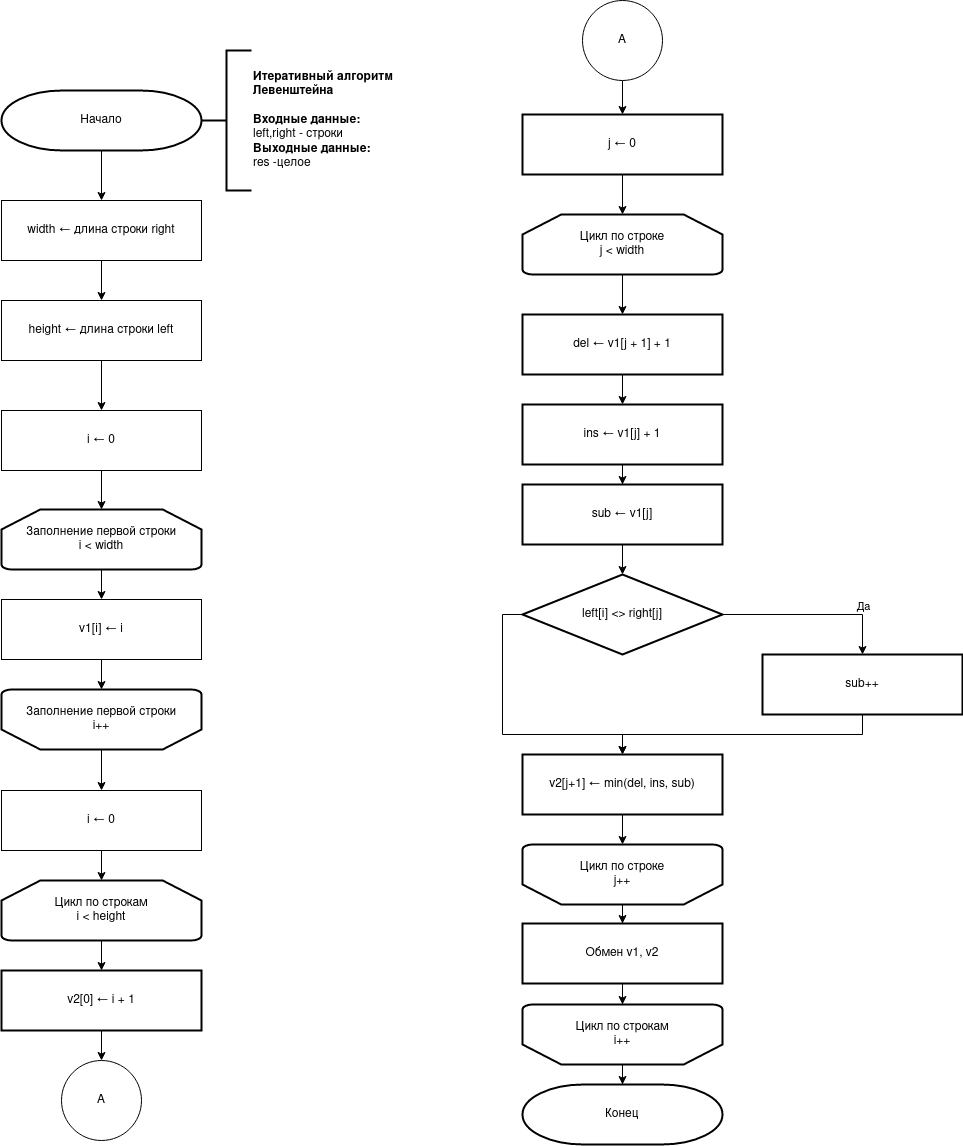

The diagram above was exported from draw.io. Its source (the exported page's mxGraphModel, read from the mxfile embedded in the PNG):
<mxGraphModel dx="1350" dy="793" grid="1" gridSize="10" guides="1" tooltips="1" connect="1" arrows="1" fold="1" page="1" pageScale="1" pageWidth="827" pageHeight="1169" math="0" shadow="0">
  <root>
    <mxCell id="FtHT2OFSA4ciL8xTbnPd-0" />
    <mxCell id="FtHT2OFSA4ciL8xTbnPd-1" parent="FtHT2OFSA4ciL8xTbnPd-0" />
    <mxCell id="tl_A-ySA9MmsIPmuSyHs-18" value="" style="edgeStyle=orthogonalEdgeStyle;rounded=0;orthogonalLoop=1;jettySize=auto;html=1;" parent="FtHT2OFSA4ciL8xTbnPd-1" source="tl_A-ySA9MmsIPmuSyHs-1" target="tl_A-ySA9MmsIPmuSyHs-16" edge="1">
      <mxGeometry relative="1" as="geometry" />
    </mxCell>
    <mxCell id="tl_A-ySA9MmsIPmuSyHs-1" value="Начало" style="strokeWidth=2;html=1;shape=mxgraph.flowchart.terminator;whiteSpace=wrap;rounded=0;" parent="FtHT2OFSA4ciL8xTbnPd-1" vertex="1">
      <mxGeometry x="280" y="90" width="200" height="60" as="geometry" />
    </mxCell>
    <mxCell id="tl_A-ySA9MmsIPmuSyHs-6" value="Конец" style="strokeWidth=2;html=1;shape=mxgraph.flowchart.terminator;whiteSpace=wrap;rounded=0;" parent="FtHT2OFSA4ciL8xTbnPd-1" vertex="1">
      <mxGeometry x="801" y="1084" width="200" height="60" as="geometry" />
    </mxCell>
    <mxCell id="tl_A-ySA9MmsIPmuSyHs-7" value="&lt;div&gt;&lt;b&gt;Итеративный алгоритм &lt;br&gt;&lt;/b&gt;&lt;/div&gt;&lt;div&gt;&lt;b&gt;Левенштейна &lt;br&gt;&lt;/b&gt;&lt;/div&gt;&lt;div&gt;&lt;b&gt;&lt;br&gt;&lt;/b&gt;&lt;/div&gt;&lt;div&gt;&lt;b&gt;Входные данные: &lt;/b&gt;&lt;br&gt;&lt;/div&gt;&lt;div&gt;left,right - строки&lt;/div&gt;&lt;div&gt;&lt;div&gt;&lt;b&gt;Выходные данные: &lt;/b&gt;&lt;br&gt;&lt;/div&gt;&lt;div&gt;res -целое&lt;/div&gt;&lt;/div&gt;" style="strokeWidth=2;html=1;shape=mxgraph.flowchart.annotation_2;align=left;labelPosition=right;pointerEvents=1;rounded=0;" parent="FtHT2OFSA4ciL8xTbnPd-1" vertex="1">
      <mxGeometry x="480" y="50" width="50" height="140" as="geometry" />
    </mxCell>
    <mxCell id="tl_A-ySA9MmsIPmuSyHs-14" value="" style="edgeStyle=orthogonalEdgeStyle;rounded=0;orthogonalLoop=1;jettySize=auto;html=1;" parent="FtHT2OFSA4ciL8xTbnPd-1" source="tl_A-ySA9MmsIPmuSyHs-8" target="tl_A-ySA9MmsIPmuSyHs-13" edge="1">
      <mxGeometry relative="1" as="geometry" />
    </mxCell>
    <mxCell id="tl_A-ySA9MmsIPmuSyHs-8" value="&lt;div&gt;Заполнение первой строки&lt;/div&gt;&lt;div&gt;i &amp;lt; width&lt;br&gt;&lt;/div&gt;" style="strokeWidth=2;html=1;shape=mxgraph.flowchart.loop_limit;whiteSpace=wrap;rounded=0;" parent="FtHT2OFSA4ciL8xTbnPd-1" vertex="1">
      <mxGeometry x="280" y="509" width="200" height="60" as="geometry" />
    </mxCell>
    <mxCell id="tl_A-ySA9MmsIPmuSyHs-75" value="" style="edgeStyle=orthogonalEdgeStyle;rounded=0;orthogonalLoop=1;jettySize=auto;html=1;" parent="FtHT2OFSA4ciL8xTbnPd-1" source="tl_A-ySA9MmsIPmuSyHs-9" target="tl_A-ySA9MmsIPmuSyHs-74" edge="1">
      <mxGeometry relative="1" as="geometry" />
    </mxCell>
    <mxCell id="tl_A-ySA9MmsIPmuSyHs-9" value="&lt;div&gt;Заполнение первой строки&lt;/div&gt;&lt;div&gt;i++&lt;/div&gt;" style="strokeWidth=2;html=1;shape=mxgraph.flowchart.loop_limit;whiteSpace=wrap;rounded=0;rotation=0;direction=west;" parent="FtHT2OFSA4ciL8xTbnPd-1" vertex="1">
      <mxGeometry x="280" y="689" width="200" height="60" as="geometry" />
    </mxCell>
    <mxCell id="tl_A-ySA9MmsIPmuSyHs-12" value="" style="edgeStyle=orthogonalEdgeStyle;rounded=0;orthogonalLoop=1;jettySize=auto;html=1;" parent="FtHT2OFSA4ciL8xTbnPd-1" source="tl_A-ySA9MmsIPmuSyHs-11" target="tl_A-ySA9MmsIPmuSyHs-8" edge="1">
      <mxGeometry relative="1" as="geometry" />
    </mxCell>
    <mxCell id="tl_A-ySA9MmsIPmuSyHs-11" value="i ← 0" style="rounded=0;whiteSpace=wrap;html=1;" parent="FtHT2OFSA4ciL8xTbnPd-1" vertex="1">
      <mxGeometry x="280" y="410" width="200" height="60" as="geometry" />
    </mxCell>
    <mxCell id="tl_A-ySA9MmsIPmuSyHs-15" value="" style="edgeStyle=orthogonalEdgeStyle;rounded=0;orthogonalLoop=1;jettySize=auto;html=1;" parent="FtHT2OFSA4ciL8xTbnPd-1" source="tl_A-ySA9MmsIPmuSyHs-13" target="tl_A-ySA9MmsIPmuSyHs-9" edge="1">
      <mxGeometry relative="1" as="geometry" />
    </mxCell>
    <mxCell id="tl_A-ySA9MmsIPmuSyHs-13" value="v1[i] ← i" style="rounded=0;whiteSpace=wrap;html=1;" parent="FtHT2OFSA4ciL8xTbnPd-1" vertex="1">
      <mxGeometry x="280" y="599" width="200" height="60" as="geometry" />
    </mxCell>
    <mxCell id="tl_A-ySA9MmsIPmuSyHs-19" value="" style="edgeStyle=orthogonalEdgeStyle;rounded=0;orthogonalLoop=1;jettySize=auto;html=1;" parent="FtHT2OFSA4ciL8xTbnPd-1" source="tl_A-ySA9MmsIPmuSyHs-16" target="tl_A-ySA9MmsIPmuSyHs-17" edge="1">
      <mxGeometry relative="1" as="geometry" />
    </mxCell>
    <mxCell id="tl_A-ySA9MmsIPmuSyHs-16" value="width ← длина строки right" style="rounded=0;whiteSpace=wrap;html=1;" parent="FtHT2OFSA4ciL8xTbnPd-1" vertex="1">
      <mxGeometry x="280" y="200" width="200" height="60" as="geometry" />
    </mxCell>
    <mxCell id="tl_A-ySA9MmsIPmuSyHs-20" value="" style="edgeStyle=orthogonalEdgeStyle;rounded=0;orthogonalLoop=1;jettySize=auto;html=1;" parent="FtHT2OFSA4ciL8xTbnPd-1" source="tl_A-ySA9MmsIPmuSyHs-17" target="tl_A-ySA9MmsIPmuSyHs-11" edge="1">
      <mxGeometry relative="1" as="geometry" />
    </mxCell>
    <mxCell id="tl_A-ySA9MmsIPmuSyHs-17" value="height ← длина строки left" style="rounded=0;whiteSpace=wrap;html=1;" parent="FtHT2OFSA4ciL8xTbnPd-1" vertex="1">
      <mxGeometry x="280" y="300" width="200" height="60" as="geometry" />
    </mxCell>
    <mxCell id="tl_A-ySA9MmsIPmuSyHs-40" value="" style="edgeStyle=orthogonalEdgeStyle;rounded=0;orthogonalLoop=1;jettySize=auto;html=1;" parent="FtHT2OFSA4ciL8xTbnPd-1" source="tl_A-ySA9MmsIPmuSyHs-32" target="tl_A-ySA9MmsIPmuSyHs-39" edge="1">
      <mxGeometry relative="1" as="geometry" />
    </mxCell>
    <mxCell id="tl_A-ySA9MmsIPmuSyHs-32" value="&lt;div&gt;Цикл по строке&lt;br&gt;&lt;/div&gt;&lt;div&gt;j &amp;lt; width&lt;br&gt;&lt;/div&gt;" style="strokeWidth=2;html=1;shape=mxgraph.flowchart.loop_limit;whiteSpace=wrap;rounded=0;" parent="FtHT2OFSA4ciL8xTbnPd-1" vertex="1">
      <mxGeometry x="801" y="214" width="200" height="60" as="geometry" />
    </mxCell>
    <mxCell id="tl_A-ySA9MmsIPmuSyHs-59" value="" style="edgeStyle=orthogonalEdgeStyle;rounded=0;orthogonalLoop=1;jettySize=auto;html=1;" parent="FtHT2OFSA4ciL8xTbnPd-1" source="tl_A-ySA9MmsIPmuSyHs-33" target="tl_A-ySA9MmsIPmuSyHs-58" edge="1">
      <mxGeometry relative="1" as="geometry" />
    </mxCell>
    <mxCell id="tl_A-ySA9MmsIPmuSyHs-33" value="&lt;div&gt;Цикл по строке &lt;/div&gt;&lt;div&gt;j++&lt;/div&gt;" style="strokeWidth=2;html=1;shape=mxgraph.flowchart.loop_limit;whiteSpace=wrap;rounded=0;rotation=0;direction=west;" parent="FtHT2OFSA4ciL8xTbnPd-1" vertex="1">
      <mxGeometry x="801" y="844" width="200" height="60" as="geometry" />
    </mxCell>
    <mxCell id="tl_A-ySA9MmsIPmuSyHs-37" value="" style="edgeStyle=orthogonalEdgeStyle;rounded=0;orthogonalLoop=1;jettySize=auto;html=1;" parent="FtHT2OFSA4ciL8xTbnPd-1" source="tl_A-ySA9MmsIPmuSyHs-35" target="tl_A-ySA9MmsIPmuSyHs-32" edge="1">
      <mxGeometry relative="1" as="geometry" />
    </mxCell>
    <mxCell id="tl_A-ySA9MmsIPmuSyHs-35" value="j ← 0" style="whiteSpace=wrap;html=1;rounded=0;strokeWidth=2;" parent="FtHT2OFSA4ciL8xTbnPd-1" vertex="1">
      <mxGeometry x="801" y="114" width="200" height="60" as="geometry" />
    </mxCell>
    <mxCell id="tl_A-ySA9MmsIPmuSyHs-61" value="" style="edgeStyle=orthogonalEdgeStyle;rounded=0;orthogonalLoop=1;jettySize=auto;html=1;" parent="FtHT2OFSA4ciL8xTbnPd-1" source="tl_A-ySA9MmsIPmuSyHs-38" target="tl_A-ySA9MmsIPmuSyHs-6" edge="1">
      <mxGeometry relative="1" as="geometry" />
    </mxCell>
    <mxCell id="tl_A-ySA9MmsIPmuSyHs-38" value="&lt;div&gt;Цикл по строкам &lt;/div&gt;&lt;div&gt;i++&lt;/div&gt;" style="strokeWidth=2;html=1;shape=mxgraph.flowchart.loop_limit;whiteSpace=wrap;rounded=0;rotation=0;direction=west;" parent="FtHT2OFSA4ciL8xTbnPd-1" vertex="1">
      <mxGeometry x="801" y="1004" width="200" height="60" as="geometry" />
    </mxCell>
    <mxCell id="tl_A-ySA9MmsIPmuSyHs-42" value="" style="edgeStyle=orthogonalEdgeStyle;rounded=0;orthogonalLoop=1;jettySize=auto;html=1;" parent="FtHT2OFSA4ciL8xTbnPd-1" source="tl_A-ySA9MmsIPmuSyHs-39" target="tl_A-ySA9MmsIPmuSyHs-41" edge="1">
      <mxGeometry relative="1" as="geometry" />
    </mxCell>
    <mxCell id="tl_A-ySA9MmsIPmuSyHs-39" value="del ← v1[j + 1] + 1" style="whiteSpace=wrap;html=1;rounded=0;strokeWidth=2;" parent="FtHT2OFSA4ciL8xTbnPd-1" vertex="1">
      <mxGeometry x="801" y="314" width="200" height="60" as="geometry" />
    </mxCell>
    <mxCell id="tl_A-ySA9MmsIPmuSyHs-45" value="" style="edgeStyle=orthogonalEdgeStyle;rounded=0;orthogonalLoop=1;jettySize=auto;html=1;" parent="FtHT2OFSA4ciL8xTbnPd-1" source="tl_A-ySA9MmsIPmuSyHs-41" target="tl_A-ySA9MmsIPmuSyHs-44" edge="1">
      <mxGeometry relative="1" as="geometry" />
    </mxCell>
    <mxCell id="tl_A-ySA9MmsIPmuSyHs-41" value="ins ← v1[j] + 1" style="whiteSpace=wrap;html=1;rounded=0;strokeWidth=2;" parent="FtHT2OFSA4ciL8xTbnPd-1" vertex="1">
      <mxGeometry x="801" y="404" width="200" height="60" as="geometry" />
    </mxCell>
    <mxCell id="tl_A-ySA9MmsIPmuSyHs-47" value="" style="edgeStyle=orthogonalEdgeStyle;rounded=0;orthogonalLoop=1;jettySize=auto;html=1;" parent="FtHT2OFSA4ciL8xTbnPd-1" source="tl_A-ySA9MmsIPmuSyHs-44" target="tl_A-ySA9MmsIPmuSyHs-46" edge="1">
      <mxGeometry relative="1" as="geometry" />
    </mxCell>
    <mxCell id="tl_A-ySA9MmsIPmuSyHs-44" value="sub ← v1[j]" style="whiteSpace=wrap;html=1;rounded=0;strokeWidth=2;" parent="FtHT2OFSA4ciL8xTbnPd-1" vertex="1">
      <mxGeometry x="801" y="484" width="200" height="60" as="geometry" />
    </mxCell>
    <mxCell id="tl_A-ySA9MmsIPmuSyHs-49" value="" style="edgeStyle=orthogonalEdgeStyle;rounded=0;orthogonalLoop=1;jettySize=auto;html=1;" parent="FtHT2OFSA4ciL8xTbnPd-1" source="tl_A-ySA9MmsIPmuSyHs-46" target="tl_A-ySA9MmsIPmuSyHs-48" edge="1">
      <mxGeometry relative="1" as="geometry">
        <Array as="points">
          <mxPoint x="1141" y="614" />
        </Array>
      </mxGeometry>
    </mxCell>
    <mxCell id="tl_A-ySA9MmsIPmuSyHs-50" value="Да" style="edgeLabel;html=1;align=center;verticalAlign=middle;resizable=0;points=[];" parent="tl_A-ySA9MmsIPmuSyHs-49" vertex="1" connectable="0">
      <mxGeometry x="0.5725" y="-1" relative="1" as="geometry">
        <mxPoint x="1" y="-11" as="offset" />
      </mxGeometry>
    </mxCell>
    <mxCell id="tl_A-ySA9MmsIPmuSyHs-53" style="edgeStyle=orthogonalEdgeStyle;rounded=0;orthogonalLoop=1;jettySize=auto;html=1;exitX=0;exitY=0.5;exitDx=0;exitDy=0;" parent="FtHT2OFSA4ciL8xTbnPd-1" source="tl_A-ySA9MmsIPmuSyHs-46" target="tl_A-ySA9MmsIPmuSyHs-51" edge="1">
      <mxGeometry relative="1" as="geometry">
        <Array as="points">
          <mxPoint x="781" y="614" />
          <mxPoint x="781" y="734" />
          <mxPoint x="901" y="734" />
        </Array>
      </mxGeometry>
    </mxCell>
    <mxCell id="tl_A-ySA9MmsIPmuSyHs-46" value="left[i] &amp;lt;&amp;gt; right[j]" style="rhombus;whiteSpace=wrap;html=1;rounded=0;strokeWidth=2;" parent="FtHT2OFSA4ciL8xTbnPd-1" vertex="1">
      <mxGeometry x="801" y="574" width="200" height="80" as="geometry" />
    </mxCell>
    <mxCell id="tl_A-ySA9MmsIPmuSyHs-52" style="edgeStyle=orthogonalEdgeStyle;rounded=0;orthogonalLoop=1;jettySize=auto;html=1;" parent="FtHT2OFSA4ciL8xTbnPd-1" source="tl_A-ySA9MmsIPmuSyHs-48" target="tl_A-ySA9MmsIPmuSyHs-51" edge="1">
      <mxGeometry relative="1" as="geometry">
        <Array as="points">
          <mxPoint x="1141" y="734" />
          <mxPoint x="901" y="734" />
        </Array>
      </mxGeometry>
    </mxCell>
    <mxCell id="tl_A-ySA9MmsIPmuSyHs-48" value="sub++" style="whiteSpace=wrap;html=1;rounded=0;strokeWidth=2;" parent="FtHT2OFSA4ciL8xTbnPd-1" vertex="1">
      <mxGeometry x="1041" y="654" width="200" height="60" as="geometry" />
    </mxCell>
    <mxCell id="tl_A-ySA9MmsIPmuSyHs-57" style="edgeStyle=orthogonalEdgeStyle;rounded=0;orthogonalLoop=1;jettySize=auto;html=1;exitX=0.5;exitY=1;exitDx=0;exitDy=0;" parent="FtHT2OFSA4ciL8xTbnPd-1" source="tl_A-ySA9MmsIPmuSyHs-51" target="tl_A-ySA9MmsIPmuSyHs-33" edge="1">
      <mxGeometry relative="1" as="geometry" />
    </mxCell>
    <mxCell id="tl_A-ySA9MmsIPmuSyHs-51" value="v2[j+1] ← min(del, ins, sub)" style="whiteSpace=wrap;html=1;rounded=0;strokeWidth=2;" parent="FtHT2OFSA4ciL8xTbnPd-1" vertex="1">
      <mxGeometry x="801" y="754" width="200" height="60" as="geometry" />
    </mxCell>
    <mxCell id="tl_A-ySA9MmsIPmuSyHs-60" value="" style="edgeStyle=orthogonalEdgeStyle;rounded=0;orthogonalLoop=1;jettySize=auto;html=1;" parent="FtHT2OFSA4ciL8xTbnPd-1" source="tl_A-ySA9MmsIPmuSyHs-58" target="tl_A-ySA9MmsIPmuSyHs-38" edge="1">
      <mxGeometry relative="1" as="geometry" />
    </mxCell>
    <mxCell id="tl_A-ySA9MmsIPmuSyHs-58" value="Обмен v1, v2" style="whiteSpace=wrap;html=1;rounded=0;strokeWidth=2;" parent="FtHT2OFSA4ciL8xTbnPd-1" vertex="1">
      <mxGeometry x="801" y="923" width="200" height="60" as="geometry" />
    </mxCell>
    <mxCell id="tl_A-ySA9MmsIPmuSyHs-69" value="" style="edgeStyle=orthogonalEdgeStyle;rounded=0;orthogonalLoop=1;jettySize=auto;html=1;" parent="FtHT2OFSA4ciL8xTbnPd-1" source="tl_A-ySA9MmsIPmuSyHs-70" target="tl_A-ySA9MmsIPmuSyHs-72" edge="1">
      <mxGeometry relative="1" as="geometry" />
    </mxCell>
    <mxCell id="tl_A-ySA9MmsIPmuSyHs-70" value="&lt;div&gt;Цикл по строкам &lt;br&gt;&lt;/div&gt;&lt;div&gt;i &amp;lt; height&lt;br&gt;&lt;/div&gt;" style="strokeWidth=2;html=1;shape=mxgraph.flowchart.loop_limit;whiteSpace=wrap;rounded=0;" parent="FtHT2OFSA4ciL8xTbnPd-1" vertex="1">
      <mxGeometry x="280" y="880" width="200" height="60" as="geometry" />
    </mxCell>
    <mxCell id="tl_A-ySA9MmsIPmuSyHs-71" value="" style="edgeStyle=orthogonalEdgeStyle;rounded=0;orthogonalLoop=1;jettySize=auto;html=1;" parent="FtHT2OFSA4ciL8xTbnPd-1" source="tl_A-ySA9MmsIPmuSyHs-72" edge="1">
      <mxGeometry relative="1" as="geometry">
        <mxPoint x="380" y="1060" as="targetPoint" />
      </mxGeometry>
    </mxCell>
    <mxCell id="tl_A-ySA9MmsIPmuSyHs-72" value="v2[0] ← i + 1" style="whiteSpace=wrap;html=1;rounded=0;strokeWidth=2;" parent="FtHT2OFSA4ciL8xTbnPd-1" vertex="1">
      <mxGeometry x="280" y="970" width="200" height="60" as="geometry" />
    </mxCell>
    <mxCell id="tl_A-ySA9MmsIPmuSyHs-73" style="edgeStyle=orthogonalEdgeStyle;rounded=0;orthogonalLoop=1;jettySize=auto;html=1;" parent="FtHT2OFSA4ciL8xTbnPd-1" source="tl_A-ySA9MmsIPmuSyHs-74" target="tl_A-ySA9MmsIPmuSyHs-70" edge="1">
      <mxGeometry relative="1" as="geometry" />
    </mxCell>
    <mxCell id="tl_A-ySA9MmsIPmuSyHs-74" value="i ← 0" style="rounded=0;whiteSpace=wrap;html=1;" parent="FtHT2OFSA4ciL8xTbnPd-1" vertex="1">
      <mxGeometry x="280" y="790" width="200" height="60" as="geometry" />
    </mxCell>
    <mxCell id="tl_A-ySA9MmsIPmuSyHs-78" value="A" style="ellipse;whiteSpace=wrap;html=1;aspect=fixed;rounded=0;verticalAlign=middle;" parent="FtHT2OFSA4ciL8xTbnPd-1" vertex="1">
      <mxGeometry x="340" y="1060" width="80" height="80" as="geometry" />
    </mxCell>
    <mxCell id="tl_A-ySA9MmsIPmuSyHs-80" value="" style="edgeStyle=orthogonalEdgeStyle;rounded=0;orthogonalLoop=1;jettySize=auto;html=1;" parent="FtHT2OFSA4ciL8xTbnPd-1" source="tl_A-ySA9MmsIPmuSyHs-79" target="tl_A-ySA9MmsIPmuSyHs-35" edge="1">
      <mxGeometry relative="1" as="geometry" />
    </mxCell>
    <mxCell id="tl_A-ySA9MmsIPmuSyHs-79" value="A" style="ellipse;whiteSpace=wrap;html=1;aspect=fixed;rounded=0;verticalAlign=middle;" parent="FtHT2OFSA4ciL8xTbnPd-1" vertex="1">
      <mxGeometry x="861" width="80" height="80" as="geometry" />
    </mxCell>
  </root>
</mxGraphModel>